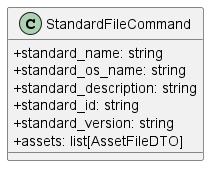

The diagram above was rendered by PlantUML. Its source (embedded in the PNG):
@startuml StandardFileCommand
skinparam classAttributeIconSize 0
class StandardFileCommand {
    + standard_name: string
    + standard_os_name: string
    + standard_description: string
    + standard_id: string
    + standard_version: string
    + assets: list[AssetFileDTO]
}
@enduml